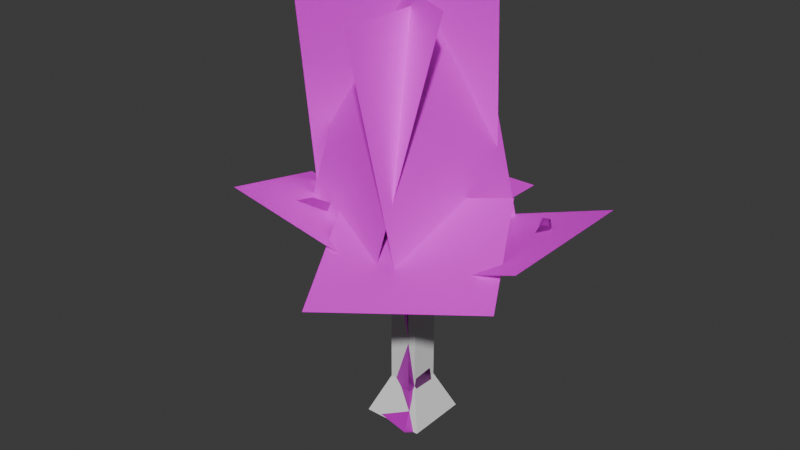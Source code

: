 # Source: tree.blend  (saved by Blender 4.5.90; exported with 4.5.12 LTS)
import bpy
from mathutils import Matrix  # noqa: F401  (used for matrix-valued properties, if any)

bpy.ops.wm.read_factory_settings(use_empty=True)
scene = bpy.context.scene
scene.name = 'Scene'

# ---- collections
col_collection = bpy.data.collections.new('Collection'); scene.collection.children.link(col_collection)

# ---- images (referenced by path relative to the original .blend; pixels are not part of the script)
import os
ASSET_DIR = os.environ.get("B2B_ASSET_DIR", "")  # directory of the original .blend (textures are referenced by path, not embedded)
HERE = os.path.dirname(os.path.abspath(__file__))  # packed textures are extracted next to this script under _unpacked/

def load_image(name, relpath, width, height, colorspace="sRGB"):
    """Load a texture the original file referenced (path relative to the .blend, or extracted next to this script)."""
    p = next((c for c in (os.path.join(HERE, relpath), os.path.join(ASSET_DIR, relpath)) if relpath and os.path.exists(c)), "")
    if p:
        img = bpy.data.images.load(p, check_existing=True)
        img.name = name
    else:  # same state as the original file: an image datablock whose file is absent (Cycles renders it pink)
        img = bpy.data.images.new(name, width, height)
        img.source = "FILE"
        img.filepath = "//" + (relpath or name)
    img.colorspace_settings.name = colorspace
    return img
img_tree_material_height_png = load_image('tree_Material_Height.png', 'tree_Material_Height.png', 1024, 1024, 'Non-Color')
img_tree_material_basecolor_png = load_image('tree_Material_BaseColor.png', 'tree_Material_BaseColor.png', 1024, 1024, 'sRGB')
img_tree_material_metallic_png = load_image('tree_Material_Metallic.png', 'tree_Material_Metallic.png', 1024, 1024, 'Non-Color')
img_tree_material_roughness_png = load_image('tree_Material_Roughness.png', 'tree_Material_Roughness.png', 1024, 1024, 'Non-Color')
img_tree_material_normal_png = load_image('tree_Material_Normal.png', 'tree_Material_Normal.png', 1024, 1024, 'Non-Color')
img_goodtreebkgdless_kat_px_png = load_image('goodtreebkgdless_kat_px.png', 'goodtreebkgdless_kat_px.png', 1024, 1024, 'sRGB')

# ---- materials (node trees are filled in below, after node groups)
mat_material = bpy.data.materials.new('Material')
mat_leaves = bpy.data.materials.new('leaves')

# ---- material node trees
mat_material.use_nodes = True; mat_material.node_tree.nodes.clear()
_N = mat_material.node_tree.nodes; _L = mat_material.node_tree.links
n0 = _N.new('ShaderNodeBsdfPrincipled'); n0.name = 'Principled BSDF'; n0.location = (-200, 100)
n1 = _N.new('ShaderNodeOutputMaterial'); n1.name = 'Material Output'; n1.location = (200, 100)
n2 = _N.new('ShaderNodeTexImage'); n2.name = 'Image Texture'; n2.location = (85, -876)
n2.label = 'Displacement'
n2.image = img_tree_material_height_png
n3 = _N.new('ShaderNodeDisplacement'); n3.name = 'Displacement'; n3.location = (-100, -600)
n4 = _N.new('ShaderNodeTexImage'); n4.name = 'Image Texture.001'; n4.location = (85, -36)
n4.label = 'Base Color'
n4.image = img_tree_material_basecolor_png
n5 = _N.new('ShaderNodeTexImage'); n5.name = 'Image Texture.002'; n5.location = (85, -316)
n5.label = 'Metallic'
n5.image = img_tree_material_metallic_png
n6 = _N.new('ShaderNodeTexImage'); n6.name = 'Image Texture.003'; n6.location = (85, -596)
n6.label = 'Roughness'
n6.image = img_tree_material_roughness_png
n7 = _N.new('ShaderNodeTexImage'); n7.name = 'Image Texture.004'; n7.location = (85, -1156)
n7.label = 'Normal'
n7.image = img_tree_material_normal_png
n8 = _N.new('ShaderNodeNormalMap'); n8.name = 'Normal Map'; n8.location = (-450, -820)
n9 = _N.new('ShaderNodeMapping'); n9.name = 'Mapping'; n9.location = (230, -36)
n10 = _N.new('NodeReroute'); n10.name = 'Reroute'; n10.location = (35, -673)
n10.width = 10
n10.socket_idname = 'NodeSocketVector'
n11 = _N.new('ShaderNodeTexCoord'); n11.name = 'Texture Coordinate'; n11.location = (30, -36)
n12 = _N.new('NodeFrame'); n12.name = 'Frame'; n12.location = (-1480, 136)
n12.label = 'Mapping'
n12.width = 400
n13 = _N.new('NodeFrame'); n13.name = 'Frame.001'; n13.location = (-835, 336)
n13.label = 'Textures'
n13.width = 355
n2.parent = n13
n4.parent = n13
n5.parent = n13
n6.parent = n13
n7.parent = n13
n9.parent = n12
n10.parent = n13
n11.parent = n12
_L.new(n0.outputs[0], n1.inputs[0])
_L.new(n2.outputs[0], n3.inputs[0])
_L.new(n3.outputs[0], n1.inputs[2])
_L.new(n4.outputs[0], n0.inputs[0])
_L.new(n5.outputs[0], n0.inputs[1])
_L.new(n6.outputs[0], n0.inputs[2])
_L.new(n7.outputs[0], n8.inputs[1])
_L.new(n8.outputs[0], n0.inputs[5])
_L.new(n10.outputs[0], n4.inputs[0])
_L.new(n10.outputs[0], n5.inputs[0])
_L.new(n10.outputs[0], n6.inputs[0])
_L.new(n10.outputs[0], n2.inputs[0])
_L.new(n10.outputs[0], n7.inputs[0])
_L.new(n9.outputs[0], n10.inputs[0])
_L.new(n11.outputs[2], n9.inputs[0])
n1.is_active_output = True
mat_leaves.use_nodes = True; mat_leaves.node_tree.nodes.clear()
_N = mat_leaves.node_tree.nodes; _L = mat_leaves.node_tree.links
n0 = _N.new('ShaderNodeBsdfPrincipled'); n0.name = 'Principled BSDF'; n0.location = (-200, 100)
n1 = _N.new('ShaderNodeOutputMaterial'); n1.name = 'Material Output'; n1.location = (200, 100)
n2 = _N.new('ShaderNodeTexImage'); n2.name = 'Image Texture'; n2.location = (-528, 76)
n2.image = img_goodtreebkgdless_kat_px_png
_L.new(n0.outputs[0], n1.inputs[0])
_L.new(n2.outputs[0], n0.inputs[0])
_L.new(n2.outputs[1], n0.inputs[4])
n1.is_active_output = True

# ---- world
world_world = bpy.data.worlds.new('World'); scene.world = world_world
world_world.use_nodes = True; world_world.node_tree.nodes.clear()
_N = world_world.node_tree.nodes; _L = world_world.node_tree.links
n0 = _N.new('ShaderNodeOutputWorld'); n0.name = 'World Output'; n0.location = (200, 100)
n1 = _N.new('ShaderNodeBackground'); n1.name = 'Background'; n1.location = (-200, 100)
n1.inputs[0].default_value = (0.05088, 0.05088, 0.05088, 1.0)
_L.new(n1.outputs[0], n0.inputs[0])
n0.is_active_output = True
world_world.color = (0.05088, 0.05088, 0.05088)
world_world.sun_shadow_jitter_overblur = 0.0

# ---- meshes
me_cube_001 = bpy.data.meshes.new('Cube.001')
me_cube_001.from_pydata([(1.348, -1.043, -0.4572), (0.9906, -1.365, -0.4603), (1.007, 1.36, -0.4537), (1.352, 1.05, -0.4576), (-0.9783, 1.113, -0.3346), (-0.8864, -1.049, -0.3696), (-1.571, -1.543, -1.218), (-0.7179, -0.7609, 0.4041), (-1.652, 1.647, -1.153), (-0.5062, 0.8811, 0.6379), (1.787, -1.528, -1.33), (1.232, -2.035, -1.332), (0.7059, -1.087, 0.6379), (0.9803, -0.7465, 0.6379), (1.247, 2.003, -1.319), (1.786, 1.52, -1.323), (0.9905, 0.5444, 0.6379), (0.418, 0.9586, 0.6379), (-1.005, -0.6393, 9.636), (-0.2487, 0.5027, 10.15), (0.5094, 0.5108, 10.1), (0.986, 0.2311, 10.06), (0.9915, -0.4383, 10.06), (0.7283, -0.6769, 10.08), (-0.5568, 0.5659, 6.33), (-0.7303, -0.6402, 6.21), (0.5867, 0.3014, 6.358), (0.5831, -0.6291, 6.358), (0.1313, 0.6279, 6.326), (0.3415, -0.9094, 6.332), (1.103, 0.3212, 8.711), (-0.4513, 0.681, 8.568), (-1.078, -0.6809, 9.078), (1.103, -0.54, 8.711), (0.4904, 0.6946, 8.64), (0.7602, -0.8562, 8.665), (-0.4537, -0.4594, 11.19), (-0.2998, 0.3692, 11.21), (0.284, 0.3922, 11.15), (0.6604, 0.1646, 11.09), (0.9589, -0.4092, 11.03), (0.4578, -0.6196, 11.11), (-0.6326, -0.4435, 15.73), (-0.5385, 0.1401, 15.73), (-0.203, 0.1707, 15.73), (0.01435, 0.009172, 15.73), (0.01435, -0.4392, 15.73), (-0.1064, -0.5824, 15.73), (-0.009669, -0.6788, 15.23), (0.1462, -0.4939, 15.23), (0.1462, 0.08515, 15.23), (-0.6892, -0.4994, 15.2), (-0.1345, 0.2938, 15.23), (-0.5678, 0.2544, 15.23), (-0.4212, 0.3425, 12.42), (0.1939, -0.6686, 12.41), (0.649, -0.463, 12.38), (0.3714, 0.1564, 12.4), (-0.5527, -0.4753, 12.39), (0.05094, 0.3838, 12.42), (0.0271, 2.0, 11.59), (-0.4584, 1.986, 11.55), (-0.52, 0.9722, 12.14), (-0.3302, 2.909, 13.68), (-0.6007, 2.9, 13.65), (-0.6351, 2.334, 13.98), (-0.01806, 1.336, 11.97), (-0.4563, 0.9742, 12.14), (0.01452, 0.6133, 12.33), (-0.5995, 2.335, 13.99), (-0.358, 2.539, 13.89), (1.101, -0.7937, 11.53), (0.9015, -1.002, 11.57), (0.7437, -1.043, 12.02), (0.7995, -0.8383, 11.91), (3.573, -0.4279, 10.03), (3.454, -0.00178, 10.17), (3.595, 0.4296, 9.236), (3.794, -0.104, 9.053), (6.714, 0.9333, 11.03), (6.546, 1.083, 11.06), (6.633, 1.289, 10.56), (6.824, 1.088, 10.51), (7.181, 1.2, 11.21), (7.251, 1.387, 11.26), (7.325, 1.586, 11.02), (7.288, 1.43, 10.89), (6.519, 2.015, 11.17), (6.513, 1.779, 11.44), (6.984, 2.094, 11.35), (6.976, 1.861, 11.5), (6.435, 2.245, 11.49), (6.421, 2.08, 11.69), (6.764, 2.302, 11.61), (6.748, 2.135, 11.72), (-1.592, -0.432, 9.56), (-1.677, 0.2199, 9.565), (-1.8, 0.6417, 9.063), (-1.623, -0.4502, 9.308), (-2.96, 0.3411, 9.793), (-2.91, 0.5926, 9.813), (-2.948, 0.6407, 9.422), (-3.009, 0.3123, 9.396), (-3.243, 0.4181, 9.781), (-3.195, 0.6696, 9.757), (-3.514, 0.7177, 9.527), (-3.573, 0.3893, 9.555), (-2.66, 1.769, 9.83), (-2.851, 1.792, 9.484), (-3.025, 1.627, 10.02), (-3.215, 1.649, 9.673), (-2.919, 2.647, 10.0), (-3.105, 2.597, 9.654), (-3.204, 2.379, 10.19), (-3.389, 2.329, 9.843), (-4.295, 4.316, 10.43), (-4.43, 4.279, 10.18), (-4.503, 4.12, 10.57), (-4.638, 4.083, 10.32), (-0.4501, -0.5113, 10.07), (-0.6916, -0.6417, 8.463), (-1.824, -0.02587, 9.892), (-1.934, -0.09007, 9.005), (-1.273, -1.379, 9.609), (-1.556, -1.615, 9.32), (-1.805, -1.158, 9.427), (-2.115, -2.18, 11.03), (-2.243, -2.211, 10.37), (-2.536, -1.794, 10.52), (-3.704, -3.343, 11.66), (-3.596, -3.245, 11.12), (-3.907, -2.836, 11.25), (-4.791, -3.938, 11.32), (-4.673, -3.841, 10.78), (-4.561, -3.376, 11.01), (-5.77, -3.622, 11.16), (-5.652, -3.525, 10.63), (-5.539, -3.059, 10.86), (0.1144, 2.315, 9.906), (-0.1022, 2.158, 9.803), (0.01619, 2.329, 9.238), (0.2661, 2.511, 9.41), (-0.6464, 3.401, 9.926), (-0.8697, 3.225, 9.892), (-0.581, 2.908, 9.469), (-0.3352, 3.152, 9.54), (-0.9243, 4.102, 9.231), (-1.164, 3.964, 9.158), (-0.8782, 3.651, 8.73), (-0.6107, 3.849, 8.85), (1.997, -2.203, 11.41), (1.702, -2.244, 11.54), (1.724, -2.472, 11.89), (1.925, -2.3, 11.79), (2.911, -2.994, 10.55), (2.74, -3.259, 10.63), (2.784, -3.349, 11.04), (2.798, -3.091, 10.92), (4.35, -4.561, 10.61), (4.119, -4.777, 10.69), (4.25, -5.038, 10.99), (4.332, -4.769, 10.95), (5.018, -5.351, 9.836), (4.787, -5.567, 9.913), (4.917, -5.829, 10.22), (5.0, -5.559, 10.18), (-0.3799, 0.5544, 3.478), (-0.5323, -0.5675, 3.341), (0.6564, -0.5574, 3.49), (0.2555, 0.6096, 3.476), (0.4517, -0.803, 3.479), (0.6617, 0.317, 3.49)], [], [(16, 3, 2, 17), (9, 4, 5, 7), (1, 12, 7, 5), (8, 4, 2, 14), (15, 3, 0, 10), (12, 1, 0, 13), (3, 15, 14, 2), (1, 11, 10, 0), (8, 14, 15, 10, 11, 6), (19, 31, 97, 96), (169, 166, 24, 28), (4, 9, 17, 2), (3, 16, 13, 0), (23, 22, 40, 41), (171, 169, 28, 26), (22, 33, 78, 75), (31, 19, 139, 140), (35, 33, 22, 23), (30, 34, 20, 21), (167, 170, 29, 25), (170, 168, 27, 29), (166, 167, 25, 24), (24, 25, 120, 31), (25, 29, 35, 120), (26, 28, 34, 30), (119, 23, 41, 36), (29, 27, 33, 35), (28, 24, 31, 34), (19, 119, 36, 37), (27, 26, 30, 33), (51, 42, 43, 53), (22, 21, 39, 40), (21, 20, 38, 39), (74, 153, 150, 71), (20, 19, 37, 38), (1, 5, 6, 11), (48, 49, 46, 47), (56, 49, 48, 55), (49, 50, 45, 46), (50, 52, 44, 45), (52, 53, 43, 44), (59, 52, 50, 57), (57, 50, 49, 56), (58, 51, 53, 54), (55, 48, 51, 58), (51, 48, 47, 42), (55, 58, 36, 41), (41, 40, 71, 72), (37, 36, 58, 54), (40, 39, 57, 56), (39, 38, 59, 57), (38, 37, 61, 60), (60, 61, 64, 63), (37, 54, 62, 61), (66, 67, 68), (69, 67, 66, 70), (59, 38, 60, 66, 68), (62, 67, 69, 65), (66, 60, 63, 70), (54, 59, 68, 67, 62), (63, 64, 65, 69, 70), (150, 153, 157, 154), (61, 62, 65, 64), (40, 56, 74, 71), (56, 55, 73, 74), (73, 152, 153, 74), (72, 151, 152, 73), (30, 77, 78, 33), (21, 76, 77, 30), (75, 79, 80, 76), (78, 77, 81, 82), (76, 80, 81, 77), (78, 82, 79, 75), (79, 82, 86, 83), (80, 79, 83, 84), (82, 81, 85, 86), (85, 81, 87, 89), (83, 86, 85, 84), (88, 90, 94, 92), (84, 85, 89, 90), (80, 84, 90, 88), (81, 80, 88, 87), (91, 92, 94, 93), (87, 88, 92, 91), (89, 87, 91, 93), (90, 89, 93, 94), (44, 43, 42, 47, 46, 45), (4, 8, 6, 5), (35, 23, 119, 120), (122, 121, 99, 102), (119, 19, 96, 121), (32, 18, 123, 124), (31, 120, 122, 97), (101, 102, 106, 105), (121, 96, 100, 99), (97, 122, 102, 101), (96, 97, 101, 100), (106, 103, 104, 105), (104, 100, 107, 109), (102, 99, 103, 106), (99, 100, 104, 103), (108, 110, 114, 112), (100, 101, 108, 107), (101, 105, 110, 108), (105, 104, 109, 110), (113, 111, 115, 117), (107, 108, 112, 111), (109, 107, 111, 113), (110, 109, 113, 114), (115, 116, 118, 117), (114, 113, 117, 118), (112, 114, 118, 116), (111, 112, 116, 115), (18, 32, 120, 119), (98, 95, 121, 122), (95, 18, 119, 121), (32, 98, 122, 120), (125, 124, 127, 128), (98, 32, 124, 125), (123, 125, 128, 126), (128, 127, 130, 131), (124, 123, 126, 127), (128, 131, 129, 126), (134, 137, 135, 132), (129, 131, 134, 132), (130, 129, 132, 133), (131, 130, 133, 134), (136, 135, 137), (133, 132, 135, 136), (134, 133, 136, 137), (141, 140, 144, 145), (34, 31, 140, 141), (20, 34, 141, 138), (19, 20, 138, 139), (144, 148, 149, 145), (140, 139, 143, 144), (138, 141, 145, 142), (139, 138, 142, 143), (143, 147, 148, 144), (145, 149, 146, 142), (149, 148, 147, 146), (95, 98, 125), (18, 95, 125, 123), (53, 52, 59, 54), (168, 171, 26, 27), (126, 129, 130, 127), (142, 146, 147, 143), (22, 75, 76, 21), (152, 151, 155, 156), (154, 157, 161, 158), (151, 150, 154, 155), (153, 152, 156, 157), (156, 155, 159, 160), (159, 158, 162, 163), (161, 165, 162, 158), (155, 154, 158, 159), (157, 156, 160, 161), (163, 162, 165, 164), (160, 159, 163, 164), (161, 160, 164, 165), (71, 150, 151, 72), (55, 41, 72, 73), (13, 16, 171, 168), (9, 7, 167, 166), (12, 13, 168, 170), (7, 12, 170, 167), (16, 17, 169, 171), (17, 9, 166, 169)])
_uv = me_cube_001.uv_layers.new(name='UVMap')
_uv.uv.foreach_set('vector', [0.02014, 0.1119, 0.01283, 0.05518, 0.03382, 0.05056, 0.05264, 0.1095, 0.5035, 0.09993, 0.4938, 0.04937, 0.5946, 0.0508, 0.5804, 0.0874, 0.4508, 0.04921, 0.4333, 0.1007, 0.3655, 0.0885, 0.3621, 0.04941, 0.1596, 0.03458, 0.1228, 0.07412, 0.03382, 0.05056, 0.03098, -1.117e-08, 0.3362, 2.477e-09, 0.3146, 0.04545, 0.2135, 0.04731, 0.1918, 0.0001076, 0.2101, 0.1086, 0.1924, 0.05592, 0.2135, 0.04731, 0.2307, 0.1034, 0.01283, 0.05518, 5.586e-09, 0.008448, 0.03098, -1.117e-08, 0.03382, 0.05056, 0.1924, 0.05592, 0.1596, 0.0145, 0.1918, 0.0001076, 0.2135, 0.04731, 0.3198, 0.9789, 0.1842, 0.9919, 0.1596, 0.9687, 0.1633, 0.8269, 0.1898, 0.8039, 0.3198, 0.8303, 0.7644, 0.6778, 0.7393, 0.7543, 0.6676, 0.7262, 0.6714, 0.6859, 0.05118, 0.245, 0.08087, 0.2467, 0.0846, 0.3804, 0.05216, 0.3795, 0.1228, 0.07412, 0.09554, 0.1152, 0.05264, 0.1095, 0.03382, 0.05056, 0.3146, 0.04545, 0.2925, 0.09998, 0.2307, 0.1034, 0.2135, 0.04731, 0.285, 0.5454, 0.3009, 0.5433, 0.3035, 0.5873, 0.2794, 0.5932, 0.02782, 0.2454, 0.05118, 0.245, 0.05216, 0.3795, 0.02579, 0.3798, 0.7954, 0.3396, 0.7312, 0.3322, 0.7503, 0.2053, 0.7988, 0.2197, 0.7981, 0.8797, 0.8473, 0.8291, 0.8999, 0.9057, 0.8749, 0.9286, 0.2765, 0.4815, 0.2976, 0.4822, 0.3009, 0.5433, 0.285, 0.5454, 0.000509, 0.4897, 0.0342, 0.488, 0.02574, 0.5563, 9.496e-08, 0.5532, 0.3692, 0.2258, 0.4162, 0.2331, 0.4098, 0.366, 0.3585, 0.3594, 0.2398, 0.2423, 0.2546, 0.2402, 0.2705, 0.3739, 0.2534, 0.3747, 0.5207, 0.2321, 0.5733, 0.2246, 0.5809, 0.3584, 0.5242, 0.3651, 0.5242, 0.3651, 0.5809, 0.3584, 0.5829, 0.4633, 0.5204, 0.4696, 0.3585, 0.3594, 0.4098, 0.366, 0.4263, 0.4752, 0.3582, 0.4643, 0.02579, 0.3798, 0.05216, 0.3795, 0.0342, 0.488, 0.000509, 0.4897, 0.3667, 0.5397, 0.4221, 0.5416, 0.4082, 0.5893, 0.365, 0.5918, 0.2534, 0.3747, 0.2705, 0.3739, 0.2976, 0.4822, 0.2765, 0.4815, 0.05216, 0.3795, 0.0846, 0.3804, 0.07801, 0.4851, 0.0342, 0.488, 0.9377, 0.4729, 0.9859, 0.4696, 0.9832, 0.5216, 0.9439, 0.5223, 0.2705, 0.3739, 0.3128, 0.3664, 0.3362, 0.4742, 0.2976, 0.4822, 0.9859, 0.7088, 0.9828, 0.7335, 0.9553, 0.7333, 0.9503, 0.71, 0.3009, 0.5433, 0.3311, 0.5425, 0.3325, 0.5913, 0.3035, 0.5873, 9.496e-08, 0.5532, 0.02574, 0.5563, 0.02955, 0.6066, 0.009098, 0.6029, 0.6681, 0.02791, 0.6583, 0.1188, 0.6408, 0.1207, 0.6443, 0.04035, 0.02574, 0.5563, 0.0606, 0.5634, 0.05624, 0.6132, 0.02955, 0.6066, 0.4508, 0.04921, 0.3621, 0.04941, 0.3362, -2.234e-08, 0.4689, -2.234e-08, 0.2965, 0.7812, 0.3072, 0.7794, 0.3094, 0.8024, 0.3011, 0.8039, 0.3045, 0.6497, 0.3072, 0.7794, 0.2965, 0.7812, 0.2826, 0.6552, 0.3072, 0.7794, 0.3331, 0.7794, 0.3296, 0.8025, 0.3094, 0.8024, 0.01952, 0.7981, 0.03584, 0.7981, 0.03614, 0.8222, 0.02312, 0.8227, 0.03584, 0.7981, 0.056, 0.8004, 0.05198, 0.8242, 0.03614, 0.8222, 0.03602, 0.6669, 0.03584, 0.7981, 0.01952, 0.7981, 0.01767, 0.6655, 0.335, 0.6521, 0.3331, 0.7794, 0.3072, 0.7794, 0.3045, 0.6497, 0.9844, 0.5777, 0.9859, 0.7088, 0.9503, 0.71, 0.9458, 0.5788, 0.3951, 0.6496, 0.3826, 0.7807, 0.3499, 0.7783, 0.3592, 0.6476, 0.3499, 0.7783, 0.3826, 0.7807, 0.3764, 0.8039, 0.3511, 0.8032, 0.3951, 0.6496, 0.3592, 0.6476, 0.365, 0.5918, 0.4082, 0.5893, 0.7895, 0.806, 0.7644, 0.801, 0.7744, 0.7726, 0.7879, 0.7715, 0.9439, 0.5223, 0.9832, 0.5216, 0.9844, 0.5777, 0.9458, 0.5788, 0.3035, 0.5873, 0.3325, 0.5913, 0.335, 0.6521, 0.3045, 0.6497, 0.009098, 0.6029, 0.02955, 0.6066, 0.03602, 0.6669, 0.01767, 0.6655, 0.949, 0.7974, 0.9762, 0.8006, 0.9735, 0.8779, 0.9509, 0.876, 0.9509, 0.876, 0.9735, 0.8779, 0.9616, 0.9843, 0.949, 0.9833, 0.3362, 0.8156, 0.3873, 0.8122, 0.3862, 0.8489, 0.3362, 0.8902, 0.4244, 0.858, 0.3896, 0.8486, 0.4075, 0.8182, 0.392, 0.9382, 0.3896, 0.8486, 0.4244, 0.858, 0.3996, 0.9454, 0.4046, 0.808, 0.4597, 0.8039, 0.455, 0.8824, 0.4244, 0.858, 0.4075, 0.8182, 0.3862, 0.8489, 0.3896, 0.8486, 0.392, 0.9382, 0.3908, 0.9383, 0.4244, 0.858, 0.455, 0.8824, 0.4086, 0.9754, 0.3996, 0.9454, 0.3873, 0.8122, 0.4046, 0.808, 0.4075, 0.8182, 0.3896, 0.8486, 0.3862, 0.8489, 0.4086, 0.9754, 0.3782, 0.9769, 0.3908, 0.9383, 0.392, 0.9382, 0.3996, 0.9454, 0.6408, 0.1207, 0.6583, 0.1188, 0.6375, 0.1862, 0.6175, 0.1901, 0.3362, 0.8902, 0.3862, 0.8489, 0.3908, 0.9383, 0.3782, 0.9769, 0.6175, 0.02703, 0.6786, 9.674e-09, 0.6681, 0.02791, 0.6443, 0.04035, 0.6786, 9.674e-09, 0.6967, 0.0007292, 0.6792, 0.03494, 0.6681, 0.02791, 0.6792, 0.03494, 0.6688, 0.1194, 0.6583, 0.1188, 0.6681, 0.02791, 0.7013, 0.05374, 0.6847, 0.1198, 0.6688, 0.1194, 0.6792, 0.03494, 0.7981, 0.7809, 0.8422, 0.6707, 0.8698, 0.6743, 0.8346, 0.7974, 0.8241, 0.3411, 0.8191, 0.223, 0.8693, 0.2238, 0.8863, 0.3394, 0.7988, 0.2197, 0.8402, 0.04709, 0.8512, 0.05184, 0.8191, 0.223, 0.8698, 0.6743, 0.8422, 0.6707, 0.8557, 0.5117, 0.8683, 0.5082, 0.8191, 0.223, 0.8512, 0.05184, 0.8745, 0.06234, 0.8693, 0.2238, 0.7503, 0.2053, 0.8141, 0.04139, 0.8402, 0.04709, 0.7988, 0.2197, 0.8402, 0.04709, 0.8141, 0.04139, 0.8302, 0.01502, 0.8405, 0.02563, 0.8512, 0.05184, 0.8402, 0.04709, 0.8405, 0.02563, 0.8438, 0.01972, 0.8683, 0.5082, 0.8557, 0.5117, 0.8524, 0.4707, 0.8597, 0.4772, 0.8524, 0.4707, 0.8557, 0.5117, 0.8156, 0.4929, 0.8201, 0.4698, 0.8405, 0.02563, 0.8302, 0.01502, 0.8375, 0.009694, 0.8438, 0.01972, 0.8726, 0.02274, 0.8614, 0.01026, 0.8734, 0.00757, 0.8776, 0.01273, 0.8438, 0.01972, 0.8375, 0.009694, 0.8619, 6.715e-09, 0.8614, 0.01026, 0.8512, 0.05184, 0.8438, 0.01972, 0.8614, 0.01026, 0.8726, 0.02274, 0.8745, 0.06234, 0.8512, 0.05184, 0.8726, 0.02274, 0.8855, 0.02663, 0.8863, 0.01094, 0.8776, 0.01273, 0.8734, 0.00757, 0.8763, 0.001857, 0.8855, 0.02663, 0.8726, 0.02274, 0.8776, 0.01273, 0.8863, 0.01094, 0.8201, 0.4698, 0.8156, 0.4929, 0.7981, 0.4858, 0.8015, 0.4696, 0.8614, 0.01026, 0.8619, 6.715e-09, 0.8763, 0.001857, 0.8734, 0.00757, 0.6321, 0.3634, 0.6473, 0.3673, 0.6473, 0.3948, 0.622, 0.3973, 0.6175, 0.3898, 0.6209, 0.3692, 0.4938, 0.04937, 0.4689, 0.0, 0.6175, -5.586e-09, 0.5946, 0.0508, 0.4263, 0.4752, 0.4221, 0.5416, 0.3667, 0.5397, 0.3582, 0.4643, 0.6217, 0.6304, 0.6584, 0.6637, 0.5901, 0.6924, 0.5825, 0.6735, 0.7432, 0.6298, 0.7644, 0.6778, 0.6714, 0.6859, 0.6584, 0.6637, 0.709, 0.5653, 0.7074, 0.6017, 0.6631, 0.5655, 0.6637, 0.5429, 0.9976, 0.2623, 0.945, 0.2966, 0.9231, 0.232, 0.9522, 0.2131, 0.915, 0.1712, 0.9019, 0.1797, 0.8863, 0.157, 0.8996, 0.149, 0.6584, 0.6637, 0.6714, 0.6859, 0.5913, 0.7092, 0.5901, 0.6924, 0.9522, 0.2131, 0.9231, 0.232, 0.9019, 0.1797, 0.915, 0.1712, 0.6714, 0.6859, 0.6676, 0.7262, 0.6063, 0.7274, 0.5913, 0.7092, 0.5584, 0.6851, 0.5751, 0.6938, 0.5724, 0.7064, 0.5534, 0.6997, 0.5724, 0.7064, 0.5913, 0.7092, 0.566, 0.7678, 0.5534, 0.7552, 0.5825, 0.6735, 0.5901, 0.6924, 0.5751, 0.6938, 0.5584, 0.6851, 0.5901, 0.6924, 0.5913, 0.7092, 0.5724, 0.7064, 0.5751, 0.6938, 0.9581, 0.1388, 0.9408, 0.1284, 0.9583, 0.09967, 0.9781, 0.104, 0.5913, 0.7092, 0.6063, 0.7274, 0.5811, 0.7769, 0.566, 0.7678, 0.915, 0.1712, 0.8996, 0.149, 0.9408, 0.1284, 0.9581, 0.1388, 0.5534, 0.6997, 0.5724, 0.7064, 0.5534, 0.7552, 0.5388, 0.7444, 0.5317, 0.7822, 0.5434, 0.7973, 0.491, 0.8418, 0.4843, 0.8361, 0.566, 0.7678, 0.5811, 0.7769, 0.5577, 0.8092, 0.5434, 0.7973, 0.5534, 0.7552, 0.566, 0.7678, 0.5434, 0.7973, 0.5317, 0.7822, 0.5388, 0.7444, 0.5534, 0.7552, 0.5317, 0.7822, 0.5205, 0.771, 0.491, 0.8418, 0.4836, 0.8583, 0.4689, 0.8385, 0.4843, 0.8361, 0.5205, 0.771, 0.5317, 0.7822, 0.4843, 0.8361, 0.4689, 0.8385, 0.9781, 0.104, 0.9583, 0.09967, 0.9832, 3.593e-08, 0.9976, 0.003189, 0.5434, 0.7973, 0.5577, 0.8092, 0.4836, 0.8583, 0.491, 0.8418, 0.7074, 0.6017, 0.709, 0.5653, 0.7361, 0.5297, 0.7432, 0.6298, 0.6474, 0.6199, 0.6634, 0.626, 0.6584, 0.6637, 0.6217, 0.6304, 0.6634, 0.626, 0.7074, 0.6017, 0.7432, 0.6298, 0.6584, 0.6637, 0.9183, 0.502, 0.893, 0.5174, 0.8698, 0.505, 0.9281, 0.4696, 0.9132, 0.5453, 0.9377, 0.5483, 0.9291, 0.6125, 0.9043, 0.6129, 0.893, 0.5174, 0.9183, 0.502, 0.9377, 0.5483, 0.9132, 0.5453, 0.6631, 0.5655, 0.6458, 0.587, 0.5924, 0.564, 0.5948, 0.5398, 0.9043, 0.6129, 0.9291, 0.6125, 0.9238, 0.6989, 0.8991, 0.6998, 0.6637, 0.5429, 0.6631, 0.5655, 0.5948, 0.5398, 0.6106, 0.526, 0.5924, 0.564, 0.5345, 0.5361, 0.5414, 0.5145, 0.5948, 0.5398, 0.5068, 0.5171, 0.4689, 0.5035, 0.4919, 0.4891, 0.5109, 0.4939, 0.5414, 0.5145, 0.5345, 0.5361, 0.5068, 0.5171, 0.5109, 0.4939, 0.5545, 0.5011, 0.5414, 0.5145, 0.5109, 0.4939, 0.5174, 0.4773, 0.8991, 0.6998, 0.9238, 0.6989, 0.922, 0.7582, 0.9049, 0.7404, 0.4803, 0.4696, 0.4919, 0.4891, 0.4689, 0.5035, 0.5174, 0.4773, 0.5109, 0.4939, 0.4919, 0.4891, 0.4803, 0.4696, 0.9049, 0.7404, 0.922, 0.7582, 0.8869, 0.7916, 0.8698, 0.7738, 0.8863, 0.3883, 0.9008, 0.3805, 0.9203, 0.4157, 0.9064, 0.4245, 0.8977, 0.2966, 0.9409, 0.3049, 0.9008, 0.3805, 0.8863, 0.3883, 0.8761, 0.8116, 0.949, 0.7974, 0.9447, 0.9001, 0.9155, 0.9027, 0.8473, 0.8291, 0.8761, 0.8116, 0.9155, 0.9027, 0.8999, 0.9057, 0.9203, 0.4157, 0.9409, 0.462, 0.9256, 0.4679, 0.9064, 0.4245, 0.8749, 0.9286, 0.8999, 0.9057, 0.9227, 0.9586, 0.903, 0.9572, 0.9155, 0.9027, 0.9447, 0.9001, 0.9481, 0.9441, 0.9298, 0.9568, 0.8999, 0.9057, 0.9155, 0.9027, 0.9298, 0.9568, 0.9227, 0.9586, 0.9227, 0.9586, 0.9311, 0.975, 0.9229, 1.0, 0.903, 0.9572, 0.9481, 0.9441, 0.949, 0.9948, 0.9355, 0.9733, 0.9298, 0.9568, 0.949, 0.9948, 0.9229, 1.0, 0.9311, 0.975, 0.9355, 0.9733, 0.6634, 0.626, 0.6474, 0.6199, 0.6458, 0.587, 0.7074, 0.6017, 0.6634, 0.626, 0.6458, 0.587, 0.6631, 0.5655, 0.056, 0.8004, 0.03584, 0.7981, 0.03602, 0.6669, 0.05868, 0.6683, 0.2546, 0.2402, 0.295, 0.2352, 0.3128, 0.3664, 0.2705, 0.3739, 0.5948, 0.5398, 0.5414, 0.5145, 0.5545, 0.5011, 0.6106, 0.526, 0.9298, 0.9568, 0.9355, 0.9733, 0.9311, 0.975, 0.9227, 0.9586, 0.7954, 0.3396, 0.7988, 0.2197, 0.8191, 0.223, 0.8241, 0.3411, 0.6688, 0.1194, 0.6847, 0.1198, 0.6711, 0.1995, 0.6499, 0.1955, 0.6175, 0.1901, 0.6375, 0.1862, 0.6366, 0.2983, 0.6197, 0.2967, 0.7981, 0.7034, 0.7852, 0.6954, 0.7673, 0.6287, 0.7821, 0.6253, 0.6583, 0.1188, 0.6688, 0.1194, 0.6499, 0.1955, 0.6375, 0.1862, 0.6499, 0.1955, 0.6711, 0.1995, 0.6602, 0.2963, 0.6455, 0.3027, 0.7851, 0.5298, 0.7699, 0.5296, 0.7644, 0.4696, 0.7796, 0.4698, 0.6366, 0.2983, 0.6373, 0.3377, 0.6257, 0.3634, 0.6197, 0.2967, 0.7821, 0.6253, 0.7673, 0.6287, 0.7699, 0.5296, 0.7851, 0.5298, 0.6375, 0.1862, 0.6499, 0.1955, 0.6455, 0.3027, 0.6366, 0.2983, 0.6591, 0.3547, 0.6257, 0.3634, 0.6373, 0.3377, 0.6452, 0.3335, 0.6455, 0.3027, 0.6602, 0.2963, 0.6591, 0.3547, 0.6452, 0.3335, 0.6366, 0.2983, 0.6455, 0.3027, 0.6452, 0.3335, 0.6373, 0.3377, 0.7744, 0.7726, 0.7852, 0.6954, 0.7981, 0.7034, 0.7879, 0.7715, 0.6967, 0.0007292, 0.7312, 0.04716, 0.7013, 0.05374, 0.6792, 0.03494, 0.2307, 0.1034, 0.2925, 0.09998, 0.295, 0.2352, 0.2546, 0.2402, 0.5035, 0.09993, 0.5804, 0.0874, 0.5733, 0.2246, 0.5207, 0.2321, 0.2101, 0.1086, 0.2307, 0.1034, 0.2546, 0.2402, 0.2398, 0.2423, 0.3655, 0.0885, 0.4333, 0.1007, 0.4162, 0.2331, 0.3692, 0.2258, 0.02014, 0.1119, 0.05264, 0.1095, 0.05118, 0.245, 0.02782, 0.2454, 0.05264, 0.1095, 0.09554, 0.1152, 0.08087, 0.2467, 0.05118, 0.245])
me_cube_001.materials.append(mat_material)
me_cube_001.update()
me_plane_012 = bpy.data.meshes.new('Plane.012')
me_plane_012.from_pydata([(-0.8717, -1.271, -0.4003), (1.564, -1.271, 0.4641), (-0.8717, 1.313, -0.4003), (1.564, 1.313, 0.4641), (-3.874, 0.5865, -0.05011), (-2.323, -0.7647, -0.2872), (-2.516, 2.149, -0.07779), (-0.9657, 0.7982, -0.3149), (-3.167, -1.982, 0.6108), (-1.187, -1.843, 0.1072), (-3.431, -0.01167, 0.1184), (-1.451, 0.1271, -0.3852), (-2.007, -0.7624, 0.3227), (-0.7334, -3.037, -0.1743), (0.3211, 0.4839, 0.5858), (1.595, -1.791, 0.08878), (-2.304, 0.1641, 0.01309), (-0.3614, 0.1641, 0.01309), (-2.304, 2.107, 0.01309), (-0.3614, 2.107, 0.01309), (-1.076, -1.689, 3.451), (-0.1049, -1.689, -0.2843), (-1.076, 1.259, 3.451), (-0.1049, 1.259, -0.2843), (-0.1332, 0.54, 3.572), (-0.5807, 1.362, -0.1727), (-2.715, -0.9692, 3.549), (-3.162, -0.1476, -0.1954), (-0.2274, -0.6283, 3.606), (-0.5092, -1.764, -0.01042), (-2.497, 0.4758, 3.733), (-2.779, -0.6596, 0.1165)], [], [(0, 1, 3, 2), (4, 5, 7, 6), (8, 9, 11, 10), (12, 13, 15, 14), (16, 17, 19, 18), (20, 21, 23, 22), (24, 25, 27, 26), (28, 29, 31, 30)])
_uv = me_plane_012.uv_layers.new(name='UVMap')
_uv.uv.foreach_set('vector', [0.8074, 0.2996, 1.013, 0.8422, 0.01313, 0.8437, 0.191, 0.3005, 0.09763, 0.8545, 0.2095, 0.3068, 0.6809, 0.3227, 0.8495, 0.863, 0.4523, 0.9313, 0.02191, 0.3809, 0.5453, 0.3074, 0.9461, 0.6117, 0.7994, 0.3092, 1.013, 0.8166, 0.01292, 0.836, 0.191, 0.321, 0.2343, 0.3054, 0.8049, 0.3054, 0.9152, 0.8459, 0.09038, 0.8459, 0.002404, 0.8277, 0.2147, 0.3223, 0.81, 0.3224, 1.002, 0.8278, 0.04195, 0.8292, 0.2073, 0.337, 0.8086, 0.3376, 0.9695, 0.8301, 0.04195, 0.8292, 0.2073, 0.337, 0.8086, 0.3376, 0.9695, 0.8301])
me_plane_012.materials.append(mat_leaves)
me_plane_012.materials.append(None)
me_plane_012.update()
me_cube = bpy.data.meshes.new('Cube')
me_cube.from_pydata([(-1.0, -1.0, -1.0), (-0.4698, -0.4698, 0.7349), (-1.0, 1.0, -1.0), (-0.4698, 0.4698, 0.7349), (1.0, -1.0, -1.0), (0.4698, -0.4698, 0.7349), (1.0, 1.0, -1.0), (0.4698, 0.4698, 0.7349), (-0.4698, -0.4698, 0.2651), (-0.4698, 0.4698, 0.2651), (0.4698, 0.4698, 0.2651), (0.4698, -0.4698, 0.2651), (-0.4698, -0.4698, 3.535), (-0.4698, 0.4698, 3.535), (0.4698, 0.4698, 3.535), (0.4698, -0.4698, 3.535)], [], [(8, 1, 3, 9), (9, 3, 7, 10), (10, 7, 5, 11), (11, 5, 1, 8), (2, 6, 4, 0), (3, 1, 12, 13), (4, 11, 8, 0), (6, 10, 11, 4), (2, 9, 10, 6), (0, 8, 9, 2), (14, 13, 12, 15), (1, 5, 15, 12), (7, 3, 13, 14), (5, 7, 14, 15)])
_uv = me_cube.uv_layers.new(name='UVMap')
_uv.uv.foreach_set('vector', [0.5, 0.0, 0.625, 0.0, 0.625, 0.25, 0.5, 0.25, 0.5, 0.25, 0.625, 0.25, 0.625, 0.5, 0.5, 0.5, 0.5, 0.5, 0.625, 0.5, 0.625, 0.75, 0.5, 0.75, 0.5, 0.75, 0.625, 0.75, 0.625, 1.0, 0.5, 1.0, 0.125, 0.5, 0.375, 0.5, 0.375, 0.75, 0.125, 0.75, 0.625, 0.25, 0.625, 0.0, 0.625, 0.0, 0.625, 0.25, 0.375, 0.75, 0.5, 0.75, 0.5, 1.0, 0.375, 1.0, 0.375, 0.5, 0.5, 0.5, 0.5, 0.75, 0.375, 0.75, 0.375, 0.25, 0.5, 0.25, 0.5, 0.5, 0.375, 0.5, 0.375, 0.0, 0.5, 0.0, 0.5, 0.25, 0.375, 0.25, 0.625, 0.5, 0.875, 0.5, 0.875, 0.75, 0.625, 0.75, 0.625, 1.0, 0.625, 0.75, 0.625, 0.75, 0.625, 1.0, 0.625, 0.5, 0.625, 0.25, 0.625, 0.25, 0.625, 0.5, 0.625, 0.75, 0.625, 0.5, 0.625, 0.5, 0.625, 0.75])
me_cube.update()

# ---- objects
ob_tree1 = bpy.data.objects.new('tree1', me_cube_001)
ob_leaves1 = bpy.data.objects.new('leaves1', me_plane_012)
ob_treecollision_colonly = bpy.data.objects.new('treecollision-colonly', me_cube)

# ---- transforms, parenting, visibility, modifiers, constraints
ob_tree1.location = (0.0, 0.0, 0.4998)
ob_tree1.scale = (0.6345, 0.6345, 0.6345)
ob_leaves1.location = (2.529, 0.05846, 7.213)
ob_leaves1.scale = (2.043, 2.043, 2.043)
ob_treecollision_colonly.location = (0.06157, 0.0, 0.7516)
ob_treecollision_colonly.scale = (1.091, 1.091, 1.091)

# ---- collection membership
col_collection.objects.link(ob_tree1)
col_collection.objects.link(ob_leaves1)
col_collection.objects.link(ob_treecollision_colonly)

# ---- scene / render settings (as saved in the file)
scene.frame_start = 1; scene.frame_end = 250; scene.frame_set(1)
scene.render.engine = 'BLENDER_EEVEE_NEXT'
bpy.context.view_layer.update()

# ---- added for rendering (the .blend has no active camera and no usable light): camera, sun
cam_auto = bpy.data.cameras.new('AutoCamera')
cam_auto.lens = 50.0
cam_auto.sensor_width = 36.0
cam_auto.clip_end = 1000.0
ob_auto_camera = bpy.data.objects.new('AutoCamera', cam_auto)
scene.collection.objects.link(ob_auto_camera)
ob_auto_camera.location = (20.2079, -24.8567, 23.2526)
ob_auto_camera.rotation_euler = (1.09748, -7.21219e-08, 0.694738)
scene.camera = ob_auto_camera
light_auto_sun = bpy.data.lights.new('AutoSun', 'SUN')
light_auto_sun.energy = 3.0
light_auto_sun.angle = 0.0523599
ob_auto_sun = bpy.data.objects.new('AutoSun', light_auto_sun)
scene.collection.objects.link(ob_auto_sun)
ob_auto_sun.rotation_euler = (0.872665, 0.174533, 0.523599)
bpy.context.view_layer.update()
